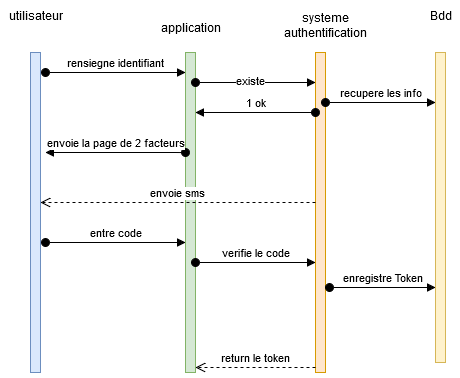

The diagram above was exported from draw.io. Its source (the exported page's mxGraphModel, read from the mxfile embedded in the PNG):
<mxGraphModel dx="1221" dy="733" grid="1" gridSize="10" guides="1" tooltips="1" connect="1" arrows="1" fold="1" page="1" pageScale="1" pageWidth="827" pageHeight="1169" math="0" shadow="0">
  <root>
    <mxCell id="0" />
    <mxCell id="1" parent="0" />
    <mxCell id="jhouJeJgUNSk2zUfU53z-1" value="" style="html=1;points=[[0,0,0,0,5],[0,1,0,0,-5],[1,0,0,0,5],[1,1,0,0,-5]];perimeter=orthogonalPerimeter;outlineConnect=0;targetShapes=umlLifeline;portConstraint=eastwest;newEdgeStyle={&quot;curved&quot;:0,&quot;rounded&quot;:0};fillColor=#dae8fc;strokeColor=#6c8ebf;" vertex="1" parent="1">
      <mxGeometry x="35" y="120" width="10" height="320" as="geometry" />
    </mxCell>
    <mxCell id="jhouJeJgUNSk2zUfU53z-2" value="utilisateur" style="text;html=1;align=center;verticalAlign=middle;resizable=0;points=[];autosize=1;strokeColor=none;fillColor=none;" vertex="1" parent="1">
      <mxGeometry x="5" y="68" width="70" height="30" as="geometry" />
    </mxCell>
    <mxCell id="jhouJeJgUNSk2zUfU53z-4" value="" style="html=1;points=[[0,0,0,0,5],[0,1,0,0,-5],[1,0,0,0,5],[1,1,0,0,-5]];perimeter=orthogonalPerimeter;outlineConnect=0;targetShapes=umlLifeline;portConstraint=eastwest;newEdgeStyle={&quot;curved&quot;:0,&quot;rounded&quot;:0};fillColor=#d5e8d4;strokeColor=#82b366;" vertex="1" parent="1">
      <mxGeometry x="190" y="120" width="10" height="320" as="geometry" />
    </mxCell>
    <mxCell id="jhouJeJgUNSk2zUfU53z-5" value="rensiegne identifiant" style="html=1;verticalAlign=bottom;startArrow=oval;endArrow=block;startSize=8;curved=0;rounded=0;" edge="1" target="jhouJeJgUNSk2zUfU53z-4" parent="1">
      <mxGeometry relative="1" as="geometry">
        <mxPoint x="50" y="140" as="sourcePoint" />
      </mxGeometry>
    </mxCell>
    <mxCell id="jhouJeJgUNSk2zUfU53z-6" value="" style="html=1;points=[[0,0,0,0,5],[0,1,0,0,-5],[1,0,0,0,5],[1,1,0,0,-5]];perimeter=orthogonalPerimeter;outlineConnect=0;targetShapes=umlLifeline;portConstraint=eastwest;newEdgeStyle={&quot;curved&quot;:0,&quot;rounded&quot;:0};fillColor=#ffe6cc;strokeColor=#d79b00;" vertex="1" parent="1">
      <mxGeometry x="320" y="120" width="10" height="320" as="geometry" />
    </mxCell>
    <mxCell id="jhouJeJgUNSk2zUfU53z-7" value="application" style="text;html=1;align=center;verticalAlign=middle;resizable=0;points=[];autosize=1;strokeColor=none;fillColor=none;" vertex="1" parent="1">
      <mxGeometry x="155" y="80" width="80" height="30" as="geometry" />
    </mxCell>
    <mxCell id="jhouJeJgUNSk2zUfU53z-9" value="&lt;div&gt;systeme&lt;/div&gt;&lt;div&gt;authentification&lt;br&gt;&lt;/div&gt;" style="text;html=1;align=center;verticalAlign=middle;resizable=0;points=[];autosize=1;strokeColor=none;fillColor=none;" vertex="1" parent="1">
      <mxGeometry x="280" y="73" width="100" height="40" as="geometry" />
    </mxCell>
    <mxCell id="jhouJeJgUNSk2zUfU53z-10" value="" style="html=1;verticalAlign=bottom;startArrow=oval;startFill=1;endArrow=block;startSize=8;curved=0;rounded=0;" edge="1" parent="1">
      <mxGeometry width="60" relative="1" as="geometry">
        <mxPoint x="200" y="150" as="sourcePoint" />
        <mxPoint x="320" y="150" as="targetPoint" />
      </mxGeometry>
    </mxCell>
    <mxCell id="jhouJeJgUNSk2zUfU53z-13" value="existe" style="edgeLabel;html=1;align=center;verticalAlign=middle;resizable=0;points=[];" vertex="1" connectable="0" parent="jhouJeJgUNSk2zUfU53z-10">
      <mxGeometry x="-0.1" y="3" relative="1" as="geometry">
        <mxPoint as="offset" />
      </mxGeometry>
    </mxCell>
    <mxCell id="jhouJeJgUNSk2zUfU53z-16" value="envoie sms" style="html=1;verticalAlign=bottom;endArrow=open;dashed=1;endSize=8;curved=0;rounded=0;" edge="1" parent="1" source="jhouJeJgUNSk2zUfU53z-6" target="jhouJeJgUNSk2zUfU53z-1">
      <mxGeometry relative="1" as="geometry">
        <mxPoint x="310" y="210" as="sourcePoint" />
        <mxPoint x="170" y="270" as="targetPoint" />
        <Array as="points">
          <mxPoint x="140" y="270" />
        </Array>
      </mxGeometry>
    </mxCell>
    <mxCell id="jhouJeJgUNSk2zUfU53z-24" value="envoie la page de 2 facteurs" style="html=1;verticalAlign=bottom;startArrow=oval;startFill=1;endArrow=block;startSize=8;curved=0;rounded=0;exitX=0;exitY=0.219;exitDx=0;exitDy=0;exitPerimeter=0;" edge="1" parent="1">
      <mxGeometry width="60" relative="1" as="geometry">
        <mxPoint x="190" y="220.08000000000004" as="sourcePoint" />
        <mxPoint x="50" y="220" as="targetPoint" />
        <Array as="points">
          <mxPoint x="180" y="220" />
        </Array>
      </mxGeometry>
    </mxCell>
    <mxCell id="jhouJeJgUNSk2zUfU53z-25" value="1 ok" style="html=1;verticalAlign=bottom;startArrow=oval;startFill=1;endArrow=block;startSize=8;curved=0;rounded=0;" edge="1" parent="1" source="jhouJeJgUNSk2zUfU53z-6" target="jhouJeJgUNSk2zUfU53z-4">
      <mxGeometry width="60" relative="1" as="geometry">
        <mxPoint x="310" y="170" as="sourcePoint" />
        <mxPoint x="240" y="430" as="targetPoint" />
        <Array as="points">
          <mxPoint x="270" y="180" />
        </Array>
      </mxGeometry>
    </mxCell>
    <mxCell id="jhouJeJgUNSk2zUfU53z-27" value="entre code" style="html=1;verticalAlign=bottom;startArrow=oval;startFill=1;endArrow=block;startSize=8;curved=0;rounded=0;" edge="1" parent="1" target="jhouJeJgUNSk2zUfU53z-4">
      <mxGeometry width="60" relative="1" as="geometry">
        <mxPoint x="50" y="310" as="sourcePoint" />
        <mxPoint x="240" y="430" as="targetPoint" />
      </mxGeometry>
    </mxCell>
    <mxCell id="jhouJeJgUNSk2zUfU53z-29" value="verifie le code" style="html=1;verticalAlign=bottom;startArrow=oval;startFill=1;endArrow=block;startSize=8;curved=0;rounded=0;" edge="1" parent="1">
      <mxGeometry width="60" relative="1" as="geometry">
        <mxPoint x="200" y="330" as="sourcePoint" />
        <mxPoint x="320" y="330" as="targetPoint" />
      </mxGeometry>
    </mxCell>
    <mxCell id="jhouJeJgUNSk2zUfU53z-30" value="" style="html=1;points=[[0,0,0,0,5],[0,1,0,0,-5],[1,0,0,0,5],[1,1,0,0,-5]];perimeter=orthogonalPerimeter;outlineConnect=0;targetShapes=umlLifeline;portConstraint=eastwest;newEdgeStyle={&quot;curved&quot;:0,&quot;rounded&quot;:0};fillColor=#fff2cc;strokeColor=#d6b656;" vertex="1" parent="1">
      <mxGeometry x="440" y="120" width="10" height="310" as="geometry" />
    </mxCell>
    <mxCell id="jhouJeJgUNSk2zUfU53z-31" value="enregistre Token" style="html=1;verticalAlign=bottom;startArrow=oval;endArrow=block;startSize=8;curved=0;rounded=0;" edge="1" target="jhouJeJgUNSk2zUfU53z-30" parent="1">
      <mxGeometry relative="1" as="geometry">
        <mxPoint x="334" y="355" as="sourcePoint" />
      </mxGeometry>
    </mxCell>
    <mxCell id="jhouJeJgUNSk2zUfU53z-32" value="recupere les info" style="html=1;verticalAlign=bottom;startArrow=oval;startFill=1;endArrow=block;startSize=8;curved=0;rounded=0;" edge="1" parent="1" target="jhouJeJgUNSk2zUfU53z-30">
      <mxGeometry width="60" relative="1" as="geometry">
        <mxPoint x="330" y="170" as="sourcePoint" />
        <mxPoint x="404" y="170" as="targetPoint" />
      </mxGeometry>
    </mxCell>
    <mxCell id="jhouJeJgUNSk2zUfU53z-33" value="&lt;div&gt;Bdd&lt;br&gt;&lt;/div&gt;" style="text;html=1;align=center;verticalAlign=middle;resizable=0;points=[];autosize=1;strokeColor=none;fillColor=none;" vertex="1" parent="1">
      <mxGeometry x="425" y="68" width="40" height="30" as="geometry" />
    </mxCell>
    <mxCell id="jhouJeJgUNSk2zUfU53z-34" value="return le token" style="html=1;verticalAlign=bottom;endArrow=open;dashed=1;endSize=8;curved=0;rounded=0;entryX=1;entryY=1;entryDx=0;entryDy=-5;entryPerimeter=0;" edge="1" parent="1" source="jhouJeJgUNSk2zUfU53z-6" target="jhouJeJgUNSk2zUfU53z-4">
      <mxGeometry relative="1" as="geometry">
        <mxPoint x="250" y="430" as="sourcePoint" />
        <mxPoint x="170" y="430" as="targetPoint" />
      </mxGeometry>
    </mxCell>
  </root>
</mxGraphModel>